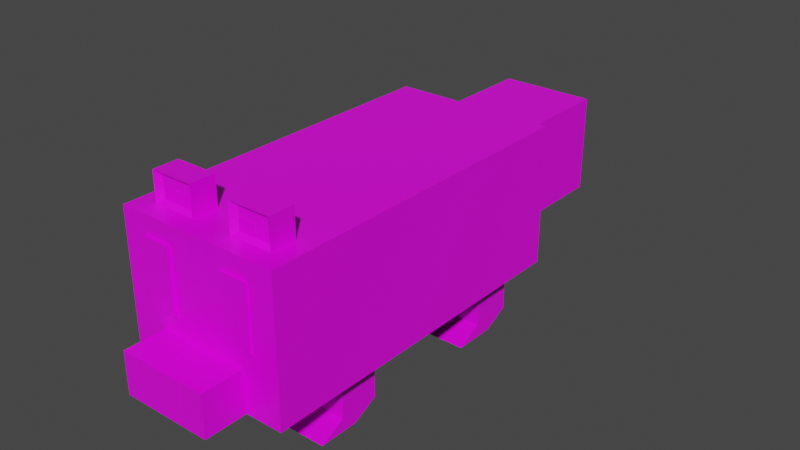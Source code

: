# Source: EL-fox-0.3.blend  (saved by Blender 2.93.20; exported with 4.5.12 LTS)
import bpy
from mathutils import Matrix  # noqa: F401  (used for matrix-valued properties, if any)

bpy.ops.wm.read_factory_settings(use_empty=True)
scene = bpy.context.scene
scene.name = 'Scene'

# ---- collections
col_collection = bpy.data.collections.new('Collection'); scene.collection.children.link(col_collection)

# ---- images (referenced by path relative to the original .blend; pixels are not part of the script)
import os
ASSET_DIR = os.environ.get("B2B_ASSET_DIR", "")  # directory of the original .blend (textures are referenced by path, not embedded)
HERE = os.path.dirname(os.path.abspath(__file__))  # packed textures are extracted next to this script under _unpacked/

def load_image(name, relpath, width, height, colorspace="sRGB"):
    """Load a texture the original file referenced (path relative to the .blend, or extracted next to this script)."""
    p = next((c for c in (os.path.join(HERE, relpath), os.path.join(ASSET_DIR, relpath)) if relpath and os.path.exists(c)), "")
    if p:
        img = bpy.data.images.load(p, check_existing=True)
        img.name = name
    else:  # same state as the original file: an image datablock whose file is absent (Cycles renders it pink)
        img = bpy.data.images.new(name, width, height)
        img.source = "FILE"
        img.filepath = "//" + (relpath or name)
    img.colorspace_settings.name = colorspace
    return img
img_endesga_64_1x_png = load_image('endesga-64-1x.png', 'endesga-64-1x.png', 1024, 1024, 'sRGB')

# ---- materials (node trees are filled in below, after node groups)
mat_material = bpy.data.materials.new('Material')
mat_material.alpha_threshold = 0.0
mat_material.use_transparent_shadow = False
mat_material.line_color = (0.0, 0.0, 0.0, 1.0)

# ---- material node trees
mat_material.use_nodes = True; mat_material.node_tree.nodes.clear()
_N = mat_material.node_tree.nodes; _L = mat_material.node_tree.links
n0 = _N.new('ShaderNodeOutputMaterial'); n0.name = 'Material Output'; n0.location = (300, 300)
n1 = _N.new('ShaderNodeBsdfPrincipled'); n1.name = 'Principled BSDF'; n1.location = (10, 300)
n1.distribution = 'GGX'
n1.subsurface_method = 'BURLEY'
n1.inputs[2].default_value = 0.4
n1.inputs[3].default_value = 1.45
n1.inputs[27].default_value = (0.0, 0.0, 0.0, 1.0)
n1.inputs[28].default_value = 1.0
n2 = _N.new('ShaderNodeTexImage'); n2.name = 'Image Texture'; n2.location = (-394, 53)
n2.image = img_endesga_64_1x_png
n2.interpolation = 'Closest'
_L.new(n1.outputs[0], n0.inputs[0])
_L.new(n2.outputs[0], n1.inputs[0])
n0.is_active_output = True

# ---- world
world_world = bpy.data.worlds.new('World'); scene.world = world_world
world_world.use_nodes = True; world_world.node_tree.nodes.clear()
_N = world_world.node_tree.nodes; _L = world_world.node_tree.links
n0 = _N.new('ShaderNodeOutputWorld'); n0.name = 'World Output'; n0.location = (300, 300)
n1 = _N.new('ShaderNodeBackground'); n1.name = 'Background'; n1.location = (10, 300)
n1.inputs[0].default_value = (0.05088, 0.05088, 0.05088, 1.0)
_L.new(n1.outputs[0], n0.inputs[0])
n0.is_active_output = True
world_world.color = (0.05088, 0.05088, 0.05088)
world_world.use_sun_shadow = False
world_world.sun_shadow_jitter_overblur = 0.0

# ---- meshes
me_cube = bpy.data.meshes.new('Cube')
me_cube.from_pydata([(1.0, 1.0, 2.56), (1.0, 1.0, 0.7599), (1.0, -1.0, 2.56), (1.0, -1.0, 0.7599), (0.0, 1.0, 0.7599), (0.0, -1.0, 2.56), (0.0, -1.0, 0.7599), (0.0, 1.0, 2.56), (0.5831, 0.6736, 2.307), (0.5831, 0.6736, 1.048), (0.0, 0.6736, 1.048), (0.0, 0.6736, 2.307), (0.5831, 1.679, 2.307), (0.5831, 1.679, 1.048), (0.0, 1.679, 2.307), (0.0, 1.679, 1.048), (0.0, 2.004, 1.048), (0.0, 2.004, 2.307), (0.5831, 2.004, 2.307), (0.5831, 2.004, 1.048), (1.0, -1.0, 2.558), (1.0, -1.0, 0.7607), (0.0, -1.0, 2.558), (0.0, -1.0, 0.7607), (1.0, -1.0, 2.558), (1.0, -1.0, 0.7607), (0.0, -1.0, 0.7607), (0.0, -1.0, 2.558), (1.0, -1.0, 2.56), (1.0, -1.0, 0.7607), (0.0, -1.0, 0.7607), (0.0, -1.0, 2.56), (1.0, -1.67, 2.56), (1.0, -1.67, 0.7607), (0.0, -1.67, 0.7607), (0.0, -1.67, 2.56), (1.0, -1.0, 1.04), (0.0, -1.0, 1.04), (1.0, -1.0, 1.04), (1.0, -1.0, 1.04), (1.0, -1.67, 1.04), (0.0, -1.67, 1.04), (0.0, -1.0, 1.295), (0.0, -1.67, 1.295), (1.0, -1.0, 1.295), (1.0, -1.0, 1.295), (1.0, -1.0, 1.295), (1.0, -1.67, 1.295), (0.5445, -1.67, 0.7607), (0.0, -1.67, 0.7607), (0.5445, -1.67, 1.04), (0.0, -1.67, 1.04), (0.0, -1.67, 1.295), (0.5445, -1.67, 1.295), (0.5445, -1.995, 1.04), (0.5445, -1.995, 0.7607), (0.0, -1.995, 0.7607), (0.5445, -1.995, 1.295), (0.0, -1.995, 1.04), (0.0, -1.995, 1.295), (0.2452, -1.995, 1.04), (0.2452, -1.995, 1.295), (0.0, -1.995, 1.04), (0.0, -1.995, 1.295), (0.2452, -1.998, 1.295), (0.2452, -1.998, 1.04), (0.0, -1.998, 1.04), (0.0, -1.998, 1.295), (0.7745, -1.0, 0.7607), (0.7745, -1.0, 2.558), (0.7745, -1.0, 0.7607), (0.7745, -1.0, 2.558), (0.7745, -1.0, 0.7607), (0.7745, -1.0, 2.56), (0.7745, -1.67, 0.7607), (0.7745, -1.67, 2.56), (0.7745, -1.67, 1.04), (0.7745, -1.0, 1.04), (0.7745, -1.67, 1.295), (0.7745, -1.0, 1.295), (0.255, -1.0, 2.558), (0.255, -1.0, 2.558), (0.255, -1.0, 2.56), (0.255, -1.67, 2.56), (0.255, -1.67, 1.04), (0.255, -1.67, 1.295), (0.255, -1.0, 0.7607), (0.255, -1.0, 0.7607), (0.255, -1.0, 0.7607), (0.255, -1.67, 0.7607), (0.255, -1.0, 1.04), (0.255, -1.0, 1.295), (0.6815, -1.67, 2.331), (0.6815, -1.67, 1.521), (0.3481, -1.67, 2.331), (0.3481, -1.67, 1.521), (0.6815, -1.694, 2.331), (0.6815, -1.694, 1.521), (0.3481, -1.694, 2.331), (0.3481, -1.694, 1.521), (0.7745, -1.336, 2.558), (0.7745, -1.534, 2.558), (0.255, -1.336, 2.558), (0.255, -1.534, 2.558), (0.7745, -1.336, 2.935), (0.7745, -1.534, 2.935), (0.255, -1.336, 2.935), (0.255, -1.534, 2.935), (0.3255, -1.499, 2.883), (0.704, -1.499, 2.883), (0.3255, -1.499, 2.609), (0.704, -1.499, 2.609), (0.3256, -1.499, 2.766), (0.541, -1.499, 2.766), (0.3256, -1.499, 2.61), (0.541, -1.499, 2.61), (0.3256, -1.502, 2.766), (0.3256, -1.502, 2.61), (0.541, -1.502, 2.61), (0.541, -1.502, 2.766), (1.0, 1.0, 0.7599), (1.0, -1.0, 0.7599), (0.0, 1.0, 0.7599), (0.0, -1.0, 0.7599), (1.0, -0.6847, 0.7599), (0.0, -0.6847, 0.7599), (0.7775, -1.0, 0.7599), (0.2601, -0.6847, 0.7599), (0.2601, 1.0, 0.7599), (0.2601, -1.0, 0.7599), (0.7775, -0.6847, 0.7599), (0.7775, 1.0, 0.7599), (1.0, 0.4617, 0.7599), (0.0, 0.4617, 0.7599), (0.2601, 0.4617, 0.7599), (0.7775, 0.4617, 0.7599), (1.0, 0.7873, 0.7599), (0.0, 0.7873, 0.7599), (0.2601, 0.7873, 0.7599), (0.7775, 0.7873, 0.7599), (0.7775, -0.6847, 0.168), (0.2601, -0.6847, 0.168), (0.2601, -1.0, 0.168), (0.7775, -1.0, 0.168), (0.2601, 0.7873, 0.168), (0.2601, 0.4617, 0.168), (0.7775, 0.7873, 0.168), (0.7775, 0.4617, 0.168), (0.7775, -0.8786, 0.00218), (0.2601, -0.8786, 0.00218), (0.2601, -1.194, 0.00218), (0.7775, -1.194, 0.00218), (0.2601, 0.5934, 0.00218), (0.2601, 0.2678, 0.00218), (0.7775, 0.5934, 0.00218), (0.7775, 0.2678, 0.00218), (0.5831, 1.679, 2.307), (0.5831, 1.679, 1.048), (0.0, 1.679, 2.307), (0.0, 1.679, 1.048), (0.0, 2.004, 2.307), (0.5831, 2.004, 2.307), (0.5831, 2.004, 1.048), (0.0, 2.004, 1.048), (0.0, 2.33, 1.77), (0.0, 2.33, 1.585), (0.0, 2.33, 1.77), (0.0, 2.33, 1.585)], [], [(4, 1, 3, 6), (1, 0, 2, 3), (4, 7, 0, 1), (0, 7, 5, 2), (3, 2, 5, 6), (10, 9, 8, 11), (17, 18, 164, 166), (9, 10, 15, 13), (8, 9, 13, 12), (11, 8, 12, 14), (12, 13, 157, 156), (13, 15, 159, 157), (14, 12, 156, 158), (91, 42, 22, 80), (81, 27, 31, 82), (68, 21, 25, 70), (80, 22, 27, 81), (44, 20, 24, 45), (82, 31, 35, 83), (45, 24, 28, 46), (70, 25, 29, 72), (85, 83, 35, 43), (46, 28, 32, 47), (72, 29, 33, 74), (29, 39, 40, 33), (89, 84, 41, 34), (25, 38, 39, 29), (21, 36, 38, 25), (86, 23, 37, 90), (39, 46, 47, 40), (84, 85, 43, 41), (38, 45, 46, 39), (36, 44, 45, 38), (90, 37, 42, 91), (48, 49, 51, 50), (50, 51, 52, 53), (55, 54, 58, 56), (54, 57, 59, 58), (50, 53, 57, 54), (48, 50, 54, 55), (49, 48, 55, 56), (53, 52, 59, 57), (60, 62, 63, 61), (65, 64, 67, 66), (61, 63, 67, 64), (62, 60, 65, 66), (60, 61, 64, 65), (36, 77, 79, 44), (40, 47, 78, 76), (21, 68, 77, 36), (33, 40, 76, 74), (88, 72, 74, 89), (47, 32, 75, 78), (87, 70, 72, 88), (28, 73, 75, 32), (20, 69, 71, 24), (86, 68, 70, 87), (24, 71, 73, 28), (44, 79, 69, 20), (23, 86, 87, 26), (26, 87, 88, 30), (30, 88, 89, 34), (77, 90, 91, 79), (76, 78, 85, 84), (68, 86, 90, 77), (74, 76, 84, 89), (78, 75, 83, 85), (73, 82, 83, 75), (69, 80, 81, 71), (71, 81, 82, 73), (79, 91, 80, 69), (93, 95, 94, 92), (97, 96, 98, 99), (95, 93, 97, 99), (93, 92, 96, 97), (94, 95, 99, 98), (92, 94, 98, 96), (100, 101, 103, 102), (104, 106, 107, 105), (100, 102, 106, 104), (101, 105, 109, 111), (101, 100, 104, 105), (102, 103, 107, 106), (110, 111, 109, 108), (105, 107, 108, 109), (103, 101, 111, 110), (107, 103, 110, 108), (114, 112, 113, 115), (117, 118, 119, 116), (114, 115, 118, 117), (115, 113, 119, 118), (113, 112, 116, 119), (112, 114, 117, 116), (130, 124, 121, 126), (135, 132, 124, 130), (133, 134, 127, 125), (125, 127, 129, 123), (134, 135, 130, 127), (134, 138, 144, 145), (138, 139, 146, 144), (137, 138, 134, 133), (139, 136, 132, 135), (131, 120, 136, 139), (122, 128, 138, 137), (128, 131, 139, 138), (145, 144, 152, 153), (147, 145, 153, 155), (127, 130, 140, 141), (129, 127, 141, 142), (139, 135, 147, 146), (130, 126, 143, 140), (126, 129, 142, 143), (135, 134, 145, 147), (149, 148, 151, 150), (152, 154, 155, 153), (143, 142, 150, 151), (141, 140, 148, 149), (144, 146, 154, 152), (146, 147, 155, 154), (140, 143, 151, 148), (142, 141, 149, 150), (157, 159, 163, 162), (160, 161, 18, 17), (156, 157, 162, 161), (158, 156, 161, 160), (162, 163, 16, 19), (161, 162, 19, 18), (167, 166, 164, 165), (19, 16, 167, 165), (18, 19, 165, 164)])
_uv = me_cube.uv_layers.new(name='UVMap')
_uv.uv.foreach_set('vector', [0.3969, 0.6746, 0.3969, 0.6746, 0.3969, 0.6746, 0.3969, 0.6746, 0.3969, 0.6746, 0.3969, 0.6746, 0.3969, 0.6746, 0.3969, 0.6746, 0.3969, 0.6746, 0.3969, 0.6746, 0.3969, 0.6746, 0.3969, 0.6746, 0.3969, 0.6746, 0.3969, 0.6746, 0.3969, 0.6746, 0.3969, 0.6746, 0.3969, 0.6746, 0.3969, 0.6746, 0.3969, 0.6746, 0.3969, 0.6746, 0.3969, 0.6746, 0.3969, 0.6746, 0.3969, 0.6746, 0.3969, 0.6746, 0.1336, 0.5171, 0.1336, 0.5171, 0.1336, 0.5171, 0.1336, 0.5171, 0.3969, 0.6746, 0.3969, 0.6746, 0.3969, 0.6746, 0.3969, 0.6746, 0.3969, 0.6746, 0.3969, 0.6746, 0.3969, 0.6746, 0.3969, 0.6746, 0.3969, 0.6746, 0.3969, 0.6746, 0.3969, 0.6746, 0.3969, 0.6746, 0.3969, 0.6746, 0.3969, 0.6746, 0.3969, 0.6746, 0.3969, 0.6746, 0.3969, 0.6746, 0.3969, 0.6746, 0.3969, 0.6746, 0.3969, 0.6746, 0.3969, 0.6746, 0.3969, 0.6746, 0.3969, 0.6746, 0.3969, 0.6746, 0.3969, 0.6746, 0.3969, 0.6746, 0.3969, 0.6746, 0.3969, 0.6746, 0.3969, 0.6746, 0.3969, 0.6746, 0.3969, 0.6746, 0.3969, 0.6746, 0.3969, 0.6746, 0.3969, 0.6746, 0.3969, 0.6746, 0.3969, 0.6746, 0.3969, 0.6746, 0.3969, 0.6746, 0.3969, 0.6746, 0.3969, 0.6746, 0.3969, 0.6746, 0.3969, 0.6746, 0.3969, 0.6746, 0.3969, 0.6746, 0.3969, 0.6746, 0.3969, 0.6746, 0.3969, 0.6746, 0.3969, 0.6746, 0.3969, 0.6746, 0.3969, 0.6746, 0.3969, 0.6746, 0.3969, 0.6746, 0.3969, 0.6746, 0.3969, 0.6746, 0.3969, 0.6746, 0.3969, 0.6746, 0.3969, 0.6746, 0.3969, 0.6746, 0.3969, 0.6746, 0.3969, 0.6746, 0.3969, 0.6746, 0.3969, 0.6746, 0.3969, 0.6746, 0.3969, 0.6746, 0.3969, 0.6746, 0.3969, 0.6746, 0.3969, 0.6746, 0.3969, 0.6746, 0.3969, 0.6746, 0.3969, 0.6746, 0.3969, 0.6746, 0.3969, 0.6746, 0.1361, 0.5171, 0.1361, 0.5171, 0.1361, 0.5171, 0.1361, 0.5171, 0.3969, 0.6746, 0.3969, 0.6746, 0.3969, 0.6746, 0.3969, 0.6746, 0.3969, 0.6746, 0.3969, 0.6746, 0.3969, 0.6746, 0.3969, 0.6746, 0.3969, 0.6746, 0.3969, 0.6746, 0.3969, 0.6746, 0.3969, 0.6746, 0.3969, 0.6746, 0.3969, 0.6746, 0.3969, 0.6746, 0.3969, 0.6746, 0.3969, 0.6746, 0.3969, 0.6746, 0.3969, 0.6746, 0.3969, 0.6746, 0.3969, 0.6746, 0.3969, 0.6746, 0.3969, 0.6746, 0.3969, 0.6746, 0.3969, 0.6746, 0.3969, 0.6746, 0.3969, 0.6746, 0.3969, 0.6746, 0.3969, 0.6746, 0.3969, 0.6746, 0.3969, 0.6746, 0.3969, 0.6746, 0.1361, 0.5171, 0.1361, 0.5171, 0.1361, 0.5171, 0.1361, 0.5171, 0.3969, 0.6746, 0.3969, 0.6746, 0.3969, 0.6746, 0.3969, 0.6746, 0.1361, 0.5171, 0.1361, 0.5171, 0.1361, 0.5171, 0.1361, 0.5171, 0.1176, 0.3596, 0.1176, 0.3596, 0.1176, 0.3596, 0.1176, 0.3596, 0.3969, 0.6746, 0.3969, 0.6746, 0.3969, 0.6746, 0.3969, 0.6746, 0.1361, 0.5171, 0.1361, 0.5171, 0.1361, 0.5171, 0.1361, 0.5171, 0.1361, 0.5171, 0.1361, 0.5171, 0.1361, 0.5171, 0.1361, 0.5171, 0.3969, 0.6746, 0.3969, 0.6746, 0.3969, 0.6746, 0.3969, 0.6746, 0.3969, 0.6746, 0.3969, 0.6746, 0.3969, 0.6746, 0.3969, 0.6746, 0.2443, 0.4384, 0.2443, 0.4384, 0.2443, 0.4384, 0.2443, 0.4384, 0.2426, 0.4871, 0.2426, 0.4871, 0.2426, 0.4871, 0.2426, 0.4871, 0.2426, 0.4871, 0.2426, 0.4871, 0.2426, 0.4871, 0.2426, 0.4871, 0.2416, 0.4246, 0.2416, 0.4246, 0.2416, 0.4246, 0.2416, 0.4246, 0.3969, 0.6746, 0.3969, 0.6746, 0.3969, 0.6746, 0.3969, 0.6746, 0.3969, 0.6746, 0.3969, 0.6746, 0.3969, 0.6746, 0.3969, 0.6746, 0.3969, 0.6746, 0.3969, 0.6746, 0.3969, 0.6746, 0.3969, 0.6746, 0.1361, 0.5171, 0.1361, 0.5171, 0.1361, 0.5171, 0.1361, 0.5171, 0.3969, 0.6746, 0.3969, 0.6746, 0.3969, 0.6746, 0.3969, 0.6746, 0.3969, 0.6746, 0.3969, 0.6746, 0.3969, 0.6746, 0.3969, 0.6746, 0.3969, 0.6746, 0.3969, 0.6746, 0.3969, 0.6746, 0.3969, 0.6746, 0.3969, 0.6746, 0.3969, 0.6746, 0.3969, 0.6746, 0.3969, 0.6746, 0.3969, 0.6746, 0.3969, 0.6746, 0.3969, 0.6746, 0.3969, 0.6746, 0.3969, 0.6746, 0.3969, 0.6746, 0.3969, 0.6746, 0.3969, 0.6746, 0.3969, 0.6746, 0.3969, 0.6746, 0.3969, 0.6746, 0.3969, 0.6746, 0.3969, 0.6746, 0.3969, 0.6746, 0.3969, 0.6746, 0.3969, 0.6746, 0.3969, 0.6746, 0.3969, 0.6746, 0.3969, 0.6746, 0.3969, 0.6746, 0.3969, 0.6746, 0.3969, 0.6746, 0.3969, 0.6746, 0.3969, 0.6746, 0.1334, 0.5754, 0.1334, 0.5754, 0.1334, 0.5754, 0.1334, 0.5754, 0.3969, 0.6746, 0.3969, 0.6746, 0.3969, 0.6746, 0.3969, 0.6746, 0.3969, 0.6746, 0.3969, 0.6746, 0.3969, 0.6746, 0.3969, 0.6746, 0.3969, 0.6746, 0.3969, 0.6746, 0.3969, 0.6746, 0.3969, 0.6746, 0.1361, 0.5171, 0.1361, 0.5171, 0.1361, 0.5171, 0.1361, 0.5171, 0.3969, 0.6746, 0.3969, 0.6746, 0.3969, 0.6746, 0.3969, 0.6746, 0.3969, 0.6746, 0.3969, 0.6746, 0.3969, 0.6746, 0.3969, 0.6746, 0.3969, 0.6746, 0.3969, 0.6746, 0.3969, 0.6746, 0.3969, 0.6746, 0.3969, 0.6746, 0.3969, 0.6746, 0.3969, 0.6746, 0.3969, 0.6746, 0.3969, 0.6746, 0.3969, 0.6746, 0.3969, 0.6746, 0.3969, 0.6746, 0.3969, 0.6746, 0.3969, 0.6746, 0.3969, 0.6746, 0.3969, 0.6746, 0.2465, 0.7738, 0.2465, 0.7738, 0.2465, 0.7738, 0.2465, 0.7738, 0.2465, 0.7738, 0.2465, 0.7738, 0.2465, 0.7738, 0.2465, 0.7738, 0.2465, 0.7738, 0.2465, 0.7738, 0.2465, 0.7738, 0.2465, 0.7738, 0.2465, 0.7738, 0.2465, 0.7738, 0.2465, 0.7738, 0.2465, 0.7738, 0.2465, 0.7738, 0.2465, 0.7738, 0.2465, 0.7738, 0.2465, 0.7738, 0.3969, 0.6746, 0.3969, 0.6746, 0.3969, 0.6746, 0.3969, 0.6746, 0.3969, 0.6746, 0.3969, 0.6746, 0.3969, 0.6746, 0.3969, 0.6746, 0.3969, 0.6746, 0.3969, 0.6746, 0.3969, 0.6746, 0.3969, 0.6746, 0.2465, 0.4762, 0.2465, 0.4762, 0.2465, 0.4762, 0.2465, 0.4762, 0.3969, 0.6746, 0.3969, 0.6746, 0.3969, 0.6746, 0.3969, 0.6746, 0.3969, 0.6746, 0.3969, 0.6746, 0.3969, 0.6746, 0.3969, 0.6746, 0.1303, 0.377, 0.1303, 0.377, 0.1303, 0.377, 0.1303, 0.377, 0.2465, 0.4762, 0.2465, 0.4762, 0.2465, 0.4762, 0.2465, 0.4762, 0.2465, 0.4762, 0.2465, 0.4762, 0.2465, 0.4762, 0.2465, 0.4762, 0.2465, 0.4762, 0.2465, 0.4762, 0.2465, 0.4762, 0.2465, 0.4762, 0.1303, 0.377, 0.1303, 0.377, 0.1303, 0.377, 0.1303, 0.377, 0.3225, 0.4762, 0.3225, 0.4762, 0.3225, 0.4762, 0.3225, 0.4762, 0.1303, 0.377, 0.1303, 0.377, 0.1303, 0.377, 0.1303, 0.377, 0.321, 0.6746, 0.321, 0.6746, 0.321, 0.6746, 0.321, 0.6746, 0.321, 0.6746, 0.321, 0.6746, 0.321, 0.6746, 0.321, 0.6746, 0.1303, 0.377, 0.1303, 0.377, 0.1303, 0.377, 0.1303, 0.377, 0.3969, 0.6746, 0.3969, 0.6746, 0.3969, 0.6746, 0.3969, 0.6746, 0.3969, 0.6746, 0.3969, 0.6746, 0.3969, 0.6746, 0.3969, 0.6746, 0.3985, 0.5754, 0.3985, 0.5754, 0.3985, 0.5754, 0.3985, 0.5754, 0.1334, 0.5754, 0.1334, 0.5754, 0.1334, 0.5754, 0.1334, 0.5754, 0.3969, 0.6746, 0.3969, 0.6746, 0.3969, 0.6746, 0.3969, 0.6746, 0.3969, 0.6746, 0.3969, 0.6746, 0.3969, 0.6746, 0.3969, 0.6746, 0.3969, 0.6746, 0.3969, 0.6746, 0.3969, 0.6746, 0.3969, 0.6746, 0.4, 0.5754, 0.4, 0.5754, 0.4, 0.5754, 0.4, 0.5754, 0.3969, 0.6746, 0.3969, 0.6746, 0.3969, 0.6746, 0.3969, 0.6746, 0.3969, 0.6746, 0.3969, 0.6746, 0.3969, 0.6746, 0.3969, 0.6746, 0.4, 0.5754, 0.4, 0.5754, 0.4, 0.5754, 0.4, 0.5754, 0.3969, 0.6746, 0.3969, 0.6746, 0.3969, 0.6746, 0.3969, 0.6746, 0.2419, 0.6746, 0.2419, 0.6746, 0.2419, 0.6746, 0.2419, 0.6746, 0.2419, 0.6746, 0.2419, 0.6746, 0.2419, 0.6746, 0.2419, 0.6746, 0.3969, 0.6746, 0.3969, 0.6746, 0.3969, 0.6746, 0.3969, 0.6746, 0.3969, 0.6746, 0.3969, 0.6746, 0.3969, 0.6746, 0.3969, 0.6746, 0.3969, 0.6746, 0.3969, 0.6746, 0.3969, 0.6746, 0.3969, 0.6746, 0.3969, 0.6746, 0.3969, 0.6746, 0.3969, 0.6746, 0.3969, 0.6746, 0.4015, 0.2976, 0.4015, 0.2976, 0.4015, 0.2976, 0.4015, 0.2976, 0.3969, 0.6746, 0.3969, 0.6746, 0.3969, 0.6746, 0.3969, 0.6746, 0.08842, 0.5754, 0.08842, 0.5754, 0.08842, 0.5754, 0.08842, 0.5754, 0.08842, 0.5754, 0.08842, 0.5754, 0.08842, 0.5754, 0.08842, 0.5754, 0.2434, 0.4961, 0.2434, 0.4961, 0.2434, 0.4961, 0.2434, 0.4961, 0.2419, 0.6746, 0.2419, 0.6746, 0.2419, 0.6746, 0.2419, 0.6746, 0.2419, 0.6746, 0.2419, 0.6746, 0.2419, 0.6746, 0.2419, 0.6746, 0.2419, 0.6746, 0.2419, 0.6746, 0.2419, 0.6746, 0.2419, 0.6746, 0.2419, 0.6746, 0.2419, 0.6746, 0.2419, 0.6746, 0.2419, 0.6746, 0.2419, 0.6746, 0.2419, 0.6746, 0.2419, 0.6746, 0.2419, 0.6746, 0.1336, 0.5171, 0.1336, 0.5171, 0.1336, 0.5171, 0.1336, 0.5171, 0.1336, 0.5171, 0.1336, 0.5171, 0.1336, 0.5171, 0.1336, 0.5171, 0.1336, 0.5171, 0.1336, 0.5171, 0.1336, 0.5171, 0.1336, 0.5171, 0.1336, 0.5171, 0.1336, 0.5171, 0.1336, 0.5171, 0.1336, 0.5171, 0.1336, 0.5171, 0.1336, 0.5171, 0.1336, 0.5171, 0.1336, 0.5171, 0.1336, 0.5171, 0.1336, 0.5171, 0.1336, 0.5171, 0.1336, 0.5171, 0.1336, 0.5171, 0.1336, 0.5171, 0.1336, 0.5171, 0.1336, 0.5171, 0.1336, 0.5171, 0.1336, 0.5171, 0.1336, 0.5171, 0.1336, 0.5171, 0.1336, 0.5171, 0.1336, 0.5171, 0.1336, 0.5171, 0.1336, 0.5171])
me_cube.materials.append(mat_material)
me_cube.use_remesh_preserve_volume = False
me_cube.use_remesh_preserve_attributes = False
me_cube.use_mirror_vertex_groups = False
me_cube.update()

# ---- objects
ob_cube = bpy.data.objects.new('Cube', me_cube)

# ---- transforms, parenting, visibility, modifiers, constraints
ob_cube.location = (0.0, 0.0, 0.0)
ob_cube.scale = (0.95, 1.5, 0.9)
ob_cube.lock_rotations_4d = False
ob_cube.empty_display_type = 'ARROWS'
ob_cube.lineart.crease_threshold = 0.0
_m = ob_cube.modifiers.new('Mirror', 'MIRROR')
_m.use_clip = True

# ---- collection membership
col_collection.objects.link(ob_cube)

# ---- scene / render settings (as saved in the file)
scene.frame_start = 1; scene.frame_end = 250; scene.frame_set(1)
scene.render.engine = 'BLENDER_EEVEE_NEXT'
scene.cycles.use_denoising = False
scene.cycles.samples = 128
scene.cycles.sampling_pattern = 'TABULATED_SOBOL'
scene.cycles.use_adaptive_sampling = False
scene.cycles.use_light_tree = False
scene.view_settings.view_transform = 'Filmic'
bpy.context.view_layer.update()

# ---- added for rendering (the .blend has no active camera and no usable light): camera, sun
cam_auto = bpy.data.cameras.new('AutoCamera')
cam_auto.lens = 50.0
cam_auto.sensor_width = 36.0
cam_auto.clip_end = 1000.0
ob_auto_camera = bpy.data.objects.new('AutoCamera', cam_auto)
scene.collection.objects.link(ob_auto_camera)
ob_auto_camera.location = (6.7174, -7.81181, 6.69544)
ob_auto_camera.rotation_euler = (1.09748, -7.21219e-08, 0.694738)
scene.camera = ob_auto_camera
light_auto_sun = bpy.data.lights.new('AutoSun', 'SUN')
light_auto_sun.energy = 3.0
light_auto_sun.angle = 0.0523599
ob_auto_sun = bpy.data.objects.new('AutoSun', light_auto_sun)
scene.collection.objects.link(ob_auto_sun)
ob_auto_sun.rotation_euler = (0.872665, 0.174533, 0.523599)
bpy.context.view_layer.update()

